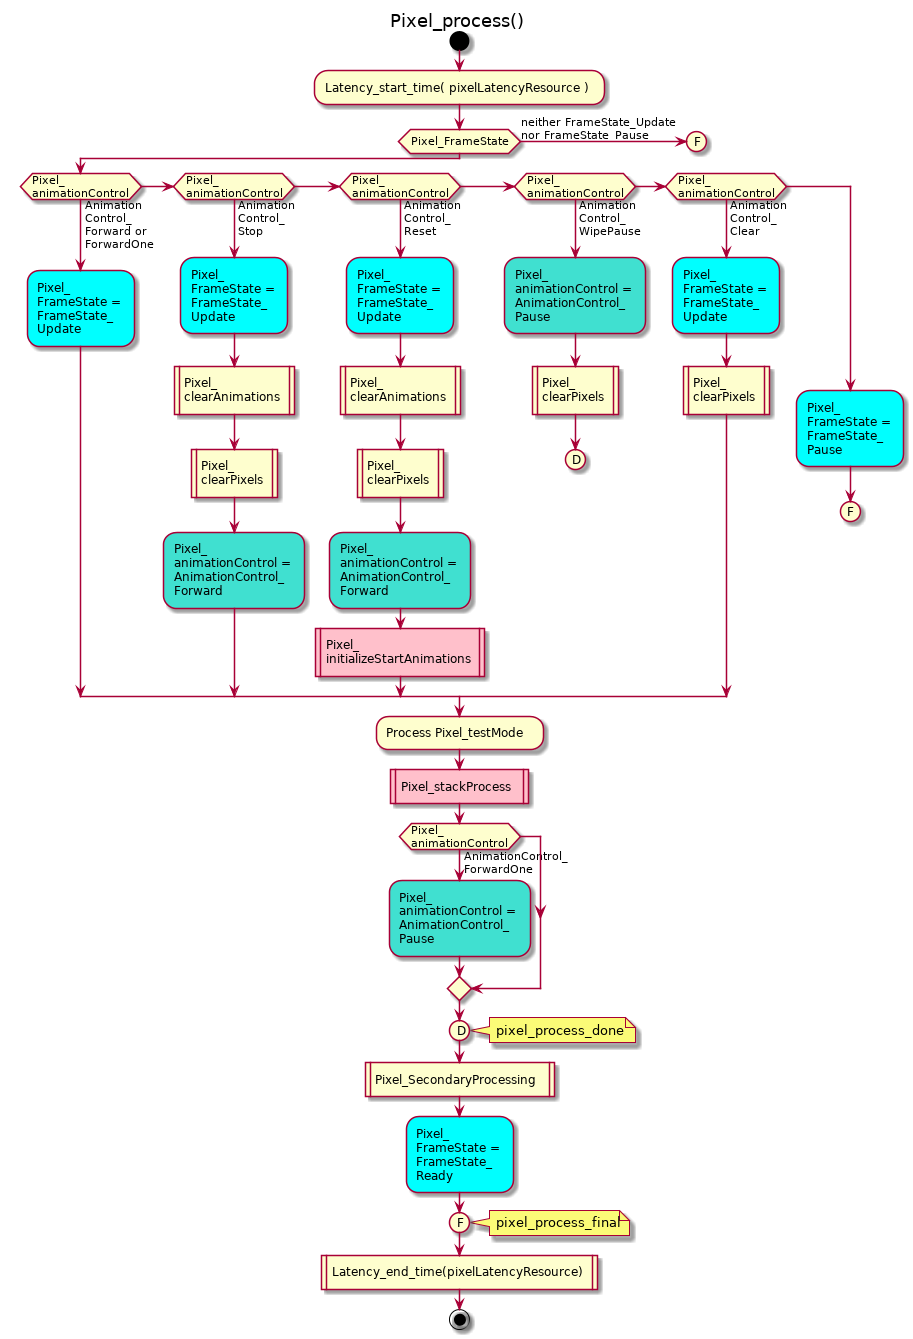

The diagram above was rendered by PlantUML. Its source (embedded in the PNG):
@startuml
title Pixel_process()
start
:Latency_start_time( pixelLatencyResource );
if (Pixel_FrameState) then (neither FrameState_Update\nnor FrameState_Pause)
 (F)
 detach
endif
if (Pixel_\nanimationControl) then (Animation\nControl_\nForward or\nForwardOne)
 #Aqua:Pixel_\nFrameState =\nFrameState_\nUpdate;
elseif (Pixel_\nanimationControl) then (Animation\nControl_\nStop)
 #Aqua:Pixel_\nFrameState =\nFrameState_\nUpdate;
 :Pixel_\nclearAnimations|
 :Pixel_\nclearPixels|
 #Turquoise:Pixel_\nanimationControl =\nAnimationControl_\nForward;
elseif (Pixel_\nanimationControl) then (Animation\nControl_\nReset)
 #Aqua:Pixel_\nFrameState =\nFrameState_\nUpdate;
 :Pixel_\nclearAnimations|
 :Pixel_\nclearPixels|
 #Turquoise:Pixel_\nanimationControl =\nAnimationControl_\nForward;
 #Pink:Pixel_\ninitializeStartAnimations|
elseif (Pixel_\nanimationControl) then (Animation\nControl_\nWipePause)
 #Turquoise:Pixel_\nanimationControl =\nAnimationControl_\nPause;
 :Pixel_\nclearPixels|
 (D)
 detach
elseif (Pixel_\nanimationControl) then (Animation\nControl_\nClear)
 #Aqua:Pixel_\nFrameState =\nFrameState_\nUpdate;
 :Pixel_\nclearPixels|
else
 #Aqua:Pixel_\nFrameState =\nFrameState_\nPause;
 (F)
 detach
endif
:Process Pixel_testMode;
#Pink:Pixel_stackProcess|
if (Pixel_\nanimationControl) then (AnimationControl_\nForwardOne)
 #Turquoise:Pixel_\nanimationControl =\nAnimationControl_\nPause;
endif
(D)
note right
 pixel_process_done
end note
:Pixel_SecondaryProcessing|
#Aqua:Pixel_\nFrameState =\nFrameState_\nReady;
(F)
note right
 pixel_process_final
end note
:Latency_end_time(pixelLatencyResource)|
stop
@enduml